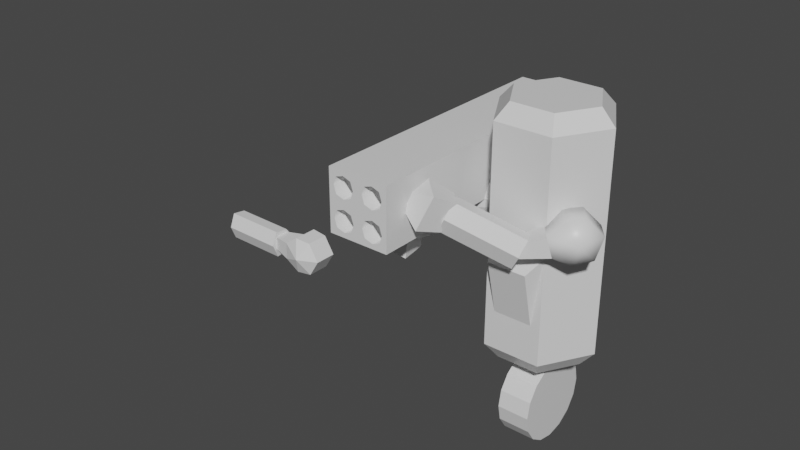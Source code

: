 # Source: cylinder-bot.blend  (saved by Blender 3.1.7; exported with 4.5.12 LTS)
import bpy
from mathutils import Matrix  # noqa: F401  (used for matrix-valued properties, if any)

bpy.ops.wm.read_factory_settings(use_empty=True)
scene = bpy.context.scene
scene.name = 'Scene'

# ---- collections
col_collection = bpy.data.collections.new('Collection'); scene.collection.children.link(col_collection)

# ---- images (referenced by path relative to the original .blend; pixels are not part of the script)
import os
ASSET_DIR = os.environ.get("B2B_ASSET_DIR", "")  # directory of the original .blend (textures are referenced by path, not embedded)
HERE = os.path.dirname(os.path.abspath(__file__))  # packed textures are extracted next to this script under _unpacked/

def load_image(name, relpath, width, height, colorspace="sRGB"):
    """Load a texture the original file referenced (path relative to the .blend, or extracted next to this script)."""
    p = next((c for c in (os.path.join(HERE, relpath), os.path.join(ASSET_DIR, relpath)) if relpath and os.path.exists(c)), "")
    if p:
        img = bpy.data.images.load(p, check_existing=True)
        img.name = name
    else:  # same state as the original file: an image datablock whose file is absent (Cycles renders it pink)
        img = bpy.data.images.new(name, width, height)
        img.source = "FILE"
        img.filepath = "//" + (relpath or name)
    img.colorspace_settings.name = colorspace
    return img
img_bot_cylinder_tex_psd = load_image('bot-cylinder_tex.psd', 'bot-cylinder_tex.psd', 1024, 1024, 'sRGB')
img_uv_grid = load_image('UV Grid', '', 1024, 1024, 'sRGB')

# ---- materials (node trees are filled in below, after node groups)
mat_mat_bot_cylinder = bpy.data.materials.new('mat_bot_cylinder')
mat_mat_bot_cylinder.alpha_threshold = 0.0
mat_mat_bot_cylinder.use_transparent_shadow = False
mat_mat_bot_cylinder.line_color = (0.0, 0.0, 0.0, 1.0)

# ---- material node trees
mat_mat_bot_cylinder.use_nodes = True; mat_mat_bot_cylinder.node_tree.nodes.clear()
_N = mat_mat_bot_cylinder.node_tree.nodes; _L = mat_mat_bot_cylinder.node_tree.links
n0 = _N.new('ShaderNodeOutputMaterial'); n0.name = 'Material Output'; n0.location = (558, 300)
n1 = _N.new('ShaderNodeBsdfPrincipled'); n1.name = 'Principled BSDF'; n1.location = (268, 300)
n1.distribution = 'GGX'
n1.subsurface_method = 'RANDOM_WALK_SKIN'
n1.inputs[2].default_value = 0.4
n1.inputs[3].default_value = 1.45
n1.inputs[27].default_value = (0.0, 0.0, 0.0, 1.0)
n1.inputs[28].default_value = 1.0
n2 = _N.new('ShaderNodeTexImage'); n2.name = 'Image Texture.001'; n2.location = (-365, 215)
n2.image = img_bot_cylinder_tex_psd
n3 = _N.new('ShaderNodeTexImage'); n3.name = 'Image Texture.002'; n3.location = (-51, 221)
n3.image = img_uv_grid
_L.new(n1.outputs[0], n0.inputs[0])
n0.is_active_output = True

# ---- world
world_world = bpy.data.worlds.new('World'); scene.world = world_world
world_world.use_nodes = True; world_world.node_tree.nodes.clear()
_N = world_world.node_tree.nodes; _L = world_world.node_tree.links
n0 = _N.new('ShaderNodeOutputWorld'); n0.name = 'World Output'; n0.location = (300, 300)
n1 = _N.new('ShaderNodeBackground'); n1.name = 'Background'; n1.location = (10, 300)
n1.inputs[0].default_value = (0.05088, 0.05088, 0.05088, 1.0)
_L.new(n1.outputs[0], n0.inputs[0])
n0.is_active_output = True
world_world.color = (0.05088, 0.05088, 0.05088)
world_world.use_sun_shadow = False
world_world.sun_shadow_jitter_overblur = 0.0

# ---- meshes
me_cylinder = bpy.data.meshes.new('Cylinder')
me_cylinder.from_pydata([(-0.1347, 0.3544, -2.55e-08), (0.1347, 0.3544, 1.756e-08), (-0.1347, 0.3275, -0.1356), (0.1347, 0.3275, -0.1356), (-0.1347, 0.2506, -0.2506), (0.1347, 0.2506, -0.2506), (-0.1347, 0.1356, -0.3275), (0.1347, 0.1356, -0.3275), (-0.1347, -3.023e-08, -0.3544), (0.1347, -5.158e-10, -0.3544), (-0.1347, -0.1356, -0.3275), (0.1347, -0.1356, -0.3275), (-0.1347, -0.2506, -0.2506), (0.1347, -0.2506, -0.2506), (-0.1347, -0.3275, -0.1356), (0.1347, -0.3275, -0.1356), (-0.1347, -0.3544, 5.487e-09), (0.1347, -0.3544, 4.854e-08), (-0.1347, -0.3275, 0.1356), (0.1347, -0.3275, 0.1356), (-0.1347, -0.2506, 0.2506), (0.1347, -0.2506, 0.2506), (-0.1347, -0.1356, 0.3275), (0.1347, -0.1356, 0.3275), (-0.1347, -1.051e-08, 0.3544), (0.1347, 1.92e-08, 0.3544), (-0.1347, 0.1356, 0.3275), (0.1347, 0.1356, 0.3275), (-0.1347, 0.2506, 0.2506), (0.1347, 0.2506, 0.2506), (-0.1347, 0.3275, 0.1356), (0.1347, 0.3275, 0.1356)], [], [(0, 1, 3, 2), (2, 3, 5, 4), (4, 5, 7, 6), (6, 7, 9, 8), (8, 9, 11, 10), (10, 11, 13, 12), (12, 13, 15, 14), (14, 15, 17, 16), (16, 17, 19, 18), (18, 19, 21, 20), (20, 21, 23, 22), (22, 23, 25, 24), (24, 25, 27, 26), (26, 27, 29, 28), (3, 1, 31, 29, 27, 25, 23, 21, 19, 17, 15, 13, 11, 9, 7, 5), (28, 29, 31, 30), (30, 31, 1, 0), (0, 2, 4, 6, 8, 10, 12, 14, 16, 18, 20, 22, 24, 26, 28, 30)])
_uv = me_cylinder.uv_layers.new(name='UVMap')
_uv.uv.foreach_set('vector', [1.0, 0.5, 1.0, 1.0, 0.9375, 1.0, 0.9375, 0.5, 0.9375, 0.5, 0.9375, 1.0, 0.875, 1.0, 0.875, 0.5, 0.875, 0.5, 0.875, 1.0, 0.8125, 1.0, 0.8125, 0.5, 0.8125, 0.5, 0.8125, 1.0, 0.75, 1.0, 0.75, 0.5, 0.75, 0.5, 0.75, 1.0, 0.6875, 1.0, 0.6875, 0.5, 0.6875, 0.5, 0.6875, 1.0, 0.625, 1.0, 0.625, 0.5, 0.625, 0.5, 0.625, 1.0, 0.5625, 1.0, 0.5625, 0.5, 0.5625, 0.5, 0.5625, 1.0, 0.5, 1.0, 0.5, 0.5, 0.5, 0.5, 0.5, 1.0, 0.4375, 1.0, 0.4375, 0.5, 0.4375, 0.5, 0.4375, 1.0, 0.375, 1.0, 0.375, 0.5, 0.375, 0.5, 0.375, 1.0, 0.3125, 1.0, 0.3125, 0.5, 0.3125, 0.5, 0.3125, 1.0, 0.25, 1.0, 0.25, 0.5, 0.25, 0.5, 0.25, 1.0, 0.1875, 1.0, 0.1875, 0.5, 0.1875, 0.5, 0.1875, 1.0, 0.125, 1.0, 0.125, 0.5, 0.3418, 0.4717, 0.25, 0.49, 0.1582, 0.4717, 0.08029, 0.4197, 0.02827, 0.3418, 0.01, 0.25, 0.02827, 0.1582, 0.08029, 0.08029, 0.1582, 0.02827, 0.25, 0.01, 0.3418, 0.02827, 0.4197, 0.08029, 0.4717, 0.1582, 0.49, 0.25, 0.4717, 0.3418, 0.4197, 0.4197, 0.125, 0.5, 0.125, 1.0, 0.0625, 1.0, 0.0625, 0.5, 0.0625, 0.5, 0.0625, 1.0, 0.0, 1.0, 0.0, 0.5, 0.75, 0.49, 0.8418, 0.4717, 0.9197, 0.4197, 0.9717, 0.3418, 0.99, 0.25, 0.9717, 0.1582, 0.9197, 0.08029, 0.8418, 0.02827, 0.75, 0.01, 0.6582, 0.02827, 0.5803, 0.08029, 0.5283, 0.1582, 0.51, 0.25, 0.5283, 0.3418, 0.5803, 0.4197, 0.6582, 0.4717])
me_cylinder.materials.append(mat_mat_bot_cylinder)
me_cylinder.use_remesh_fix_poles = True
me_cylinder.use_remesh_preserve_attributes = False
me_cylinder.update()
me_cylinder_003 = bpy.data.meshes.new('Cylinder.003')
me_cylinder_003.from_pydata([(-8.359e-10, -0.02095, -1.089), (-1.242e-09, -0.02095, 1.164), (0.4783, -0.02095, 1.035), (0.2392, 0.3933, 1.035), (0.2392, -0.4352, 0.12), (-0.2392, -0.4352, 0.12), (-0.4783, -0.02095, 1.035), (-0.2392, 0.3933, 1.035), (0.2392, 0.3933, -0.7795), (0.4783, -0.02095, -0.7795), (0.1584, -0.4352, -0.4585), (-0.1584, -0.4352, -0.4585), (-0.4783, -0.02095, -0.7795), (-0.2392, 0.3933, -0.7795), (0.2392, -0.4352, 1.035), (0.2392, -0.4352, -0.7795), (-0.2392, -0.4352, -0.7795), (-0.2392, -0.4352, 1.035), (0.1584, -0.5471, 0.00234), (-0.1584, -0.5471, 0.00234), (0.2392, 0.3933, 0.12), (0.4783, -0.02095, 0.12), (-0.4783, -0.02095, 0.12), (-0.2392, 0.3933, 0.12), (0.179, 0.289, -0.9211), (0.3579, -0.02095, -0.9211), (0.179, -0.3309, -0.9211), (-0.179, -0.3309, -0.9211), (-0.3579, -0.02095, -0.9211), (-0.179, 0.289, -0.9211), (0.3606, -0.02095, 1.164), (0.1803, 0.2913, 1.164), (0.1803, -0.3332, 1.164), (-0.1803, -0.3332, 1.164), (-0.3606, -0.02095, 1.164), (-0.1803, 0.2913, 1.164)], [], [(20, 3, 2, 21), (21, 2, 14, 4), (4, 5, 19, 18), (5, 17, 6, 22), (22, 6, 7, 23), (23, 7, 3, 20), (31, 30, 2, 3), (30, 32, 14, 2), (32, 33, 17, 14), (33, 34, 6, 17), (34, 35, 7, 6), (35, 31, 3, 7), (25, 24, 8, 9), (26, 25, 9, 15), (27, 26, 15, 16), (28, 27, 16, 12), (29, 28, 12, 13), (24, 29, 13, 8), (4, 10, 15), (10, 11, 16, 15), (5, 4, 14, 17), (10, 18, 19, 11), (10, 4, 18), (5, 11, 19), (11, 5, 16), (13, 23, 20, 8), (12, 22, 23, 13), (8, 20, 21, 9), (9, 21, 4, 15), (16, 5, 22, 12), (0, 24, 25), (0, 25, 26), (0, 26, 27), (0, 27, 28), (0, 28, 29), (0, 29, 24), (1, 30, 31), (1, 32, 30), (1, 33, 32), (1, 34, 33), (1, 35, 34), (1, 31, 35)])
_uv = me_cylinder_003.uv_layers.new(name='UVMap')
_uv.uv.foreach_set('vector', [0.5148, 0.744, 0.7361, 0.744, 0.7361, 0.8597, 0.5148, 0.8597, 0.5148, 0.8597, 0.7361, 0.8597, 0.7361, 0.9753, 0.5148, 0.9753, 0.6549, 0.8554, 0.6549, 0.683, 0.7134, 0.7121, 0.7134, 0.8263, 0.9677, 0.754, 0.9677, 0.9753, 0.852, 0.9753, 0.852, 0.754, 0.852, 0.754, 0.852, 0.9753, 0.7364, 0.9753, 0.7364, 0.754, 0.5148, 0.6281, 0.7361, 0.6281, 0.7361, 0.7437, 0.5148, 0.7437, 0.6607, 0.5483, 0.7061, 0.4697, 0.7357, 0.4697, 0.6755, 0.5739, 0.7061, 0.4697, 0.6607, 0.3912, 0.6755, 0.3655, 0.7357, 0.4697, 0.6607, 0.3912, 0.57, 0.3912, 0.5552, 0.3655, 0.6755, 0.3655, 0.57, 0.3912, 0.5247, 0.4697, 0.495, 0.4697, 0.5552, 0.3655, 0.5247, 0.4697, 0.57, 0.5483, 0.5552, 0.5739, 0.495, 0.4697, 0.57, 0.5483, 0.6607, 0.5483, 0.6755, 0.5739, 0.5552, 0.5739, 0.936, 0.8986, 0.9364, 0.8276, 0.971, 0.8092, 0.971, 0.9208, 0.8734, 0.9323, 0.936, 0.8986, 0.971, 0.9208, 0.8716, 0.9714, 0.813, 0.8958, 0.8734, 0.9323, 0.8716, 0.9714, 0.7783, 0.9143, 0.8133, 0.8249, 0.813, 0.8958, 0.7783, 0.9143, 0.7783, 0.8027, 0.8759, 0.7912, 0.8133, 0.8249, 0.7783, 0.8027, 0.8777, 0.752, 0.9364, 0.8276, 0.8759, 0.7912, 0.8777, 0.752, 0.971, 0.8092, 0.07542, 0.6751, 0.1045, 0.8836, 0.07542, 0.9994, 0.1045, 0.8836, 0.2187, 0.8836, 0.2479, 0.9994, 0.07542, 0.9994, 0.9664, 0.7926, 0.9664, 0.965, 0.6365, 0.965, 0.6365, 0.7926, 0.8844, 0.8263, 0.7134, 0.8263, 0.7134, 0.7121, 0.8844, 0.7121, 0.8844, 0.8263, 0.6817, 0.8835, 0.7134, 0.8263, 0.6817, 0.6549, 0.8844, 0.7121, 0.7134, 0.7121, 0.2187, 0.8836, 0.2479, 0.6751, 0.2479, 0.9994, 0.2973, 0.6281, 0.5148, 0.6281, 0.5148, 0.7437, 0.2973, 0.7437, 0.852, 0.5365, 0.852, 0.754, 0.7364, 0.754, 0.7364, 0.5365, 0.2973, 0.744, 0.5148, 0.744, 0.5148, 0.8597, 0.2973, 0.8597, 0.2973, 0.8597, 0.5148, 0.8597, 0.5148, 0.9753, 0.2973, 0.9753, 0.9677, 0.5365, 0.9677, 0.754, 0.852, 0.754, 0.852, 0.5365, 0.8747, 0.8617, 0.9364, 0.8276, 0.936, 0.8986, 0.8747, 0.8617, 0.936, 0.8986, 0.8734, 0.9323, 0.8747, 0.8617, 0.8734, 0.9323, 0.813, 0.8958, 0.8747, 0.8617, 0.813, 0.8958, 0.8133, 0.8249, 0.8747, 0.8617, 0.8133, 0.8249, 0.8759, 0.7912, 0.8747, 0.8617, 0.8759, 0.7912, 0.9364, 0.8276, 0.871, 0.5771, 0.9957, 0.5771, 0.9334, 0.6851, 0.871, 0.5771, 0.9334, 0.4691, 0.9957, 0.5771, 0.871, 0.5771, 0.8087, 0.4691, 0.9334, 0.4691, 0.871, 0.5771, 0.7463, 0.5771, 0.8087, 0.4691, 0.871, 0.5771, 0.8087, 0.6851, 0.7463, 0.5771, 0.871, 0.5771, 0.9334, 0.6851, 0.8087, 0.6851])
me_cylinder_003.materials.append(mat_mat_bot_cylinder)
me_cylinder_003.use_remesh_fix_poles = True
me_cylinder_003.use_remesh_preserve_attributes = False
me_cylinder_003.update()
me_cylinder_006 = bpy.data.meshes.new('Cylinder.006')
me_cylinder_006.from_pydata([(0.002789, 0.192, 0.002498), (0.00279, -0.192, 0.002498), (0.1993, -0.1145, -0.08394), (0.06572, -0.1145, 0.1717), (0.06145, -0.1145, -0.1712), (-0.08447, -0.1037, -0.157), (-0.1823, -0.1037, 0.002326), (-0.08481, -0.1037, 0.1618), (0.06572, 0.1145, 0.1717), (0.1993, 0.1145, -0.08394), (0.06145, 0.1145, -0.1712), (-0.08447, 0.1037, -0.157), (-0.1823, 0.1037, 0.002326), (-0.08481, 0.1037, 0.1618), (0.1947, -0.1145, 0.07689), (0.1947, 0.1145, 0.07689), (0.4158, -0.05985, -0.05565), (0.4158, 0.05985, -0.05565), (0.4158, -0.05985, 0.05849), (0.4158, 0.05985, 0.05849), (0.7984, 0.2236, -0.3352), (0.3559, 0.1342, 0.0169), (0.8826, 0.1606, -0.2453), (0.4401, 0.0712, 0.1067), (0.9223, 0.03851, -0.2264), (0.4799, -0.05093, 0.1256), (0.855, -0.03008, -0.3285), (0.4125, -0.1195, 0.02358), (0.7676, 0.002079, -0.4301), (0.3252, -0.08736, -0.07804), (0.7508, 0.1253, -0.42), (0.3083, 0.0359, -0.06792), (1.058, -0.0672, -0.3026), (1.087, 0.1632, -0.3536), (0.897, 0.02215, -0.2157), (0.9145, 0.1635, -0.2469), (0.8768, -0.0957, -0.5329), (0.9053, 0.1347, -0.5839), (0.7436, -0.001915, -0.4101), (0.7611, 0.1394, -0.4414), (1.112, 0.01793, -0.442), (1.014, 0.002498, -0.5666)], [], [(8, 3, 14, 15), (9, 2, 4, 10), (10, 4, 5, 11), (11, 5, 6, 12), (12, 6, 7, 13), (13, 7, 3, 8), (1, 14, 3), (1, 4, 2), (1, 5, 4), (1, 6, 5), (1, 7, 6), (1, 3, 7), (0, 8, 15), (0, 9, 10), (0, 10, 11), (0, 11, 12), (0, 12, 13), (0, 13, 8), (14, 1, 2), (0, 15, 9), (15, 14, 18, 19), (19, 18, 16, 17), (9, 15, 19, 17), (2, 9, 17, 16), (14, 2, 16, 18), (20, 21, 23, 22), (22, 23, 25, 24), (24, 25, 27, 26), (26, 27, 29, 28), (23, 21, 31, 29, 27, 25), (28, 29, 31, 30), (30, 31, 21, 20), (20, 22, 24, 26, 28, 30), (32, 33, 35, 34), (34, 35, 39, 38), (38, 39, 37, 36), (33, 32, 40), (34, 38, 36, 32), (39, 35, 33, 37), (32, 36, 41, 40), (37, 33, 40, 41), (36, 37, 41)])
me_cylinder_006.polygons.foreach_set('use_smooth', [1, 1, 1, 1, 1, 1, 1, 1, 1, 1, 1, 1, 1, 1, 1, 1, 1, 1, 1, 1, 0, 0, 0, 0, 0, 0, 0, 0, 0, 0, 0, 0, 0, 0, 0, 0, 0, 0, 0, 0, 0, 0])
_uv = me_cylinder_006.uv_layers.new(name='UVMap')
_uv.uv.foreach_set('vector', [1.0, 0.5, 1.0, 1.0, 0.8333, 1.0, 0.8333, 0.5, 0.8333, 0.5, 0.8333, 1.0, 0.6667, 1.0, 0.6667, 0.5, 0.6667, 0.5, 0.6667, 1.0, 0.5, 1.0, 0.5, 0.5, 0.5, 0.5, 0.5, 1.0, 0.3333, 1.0, 0.3333, 0.5, 0.3333, 0.5, 0.3333, 1.0, 0.1667, 1.0, 0.1667, 0.5, 0.1667, 0.5, 0.1667, 1.0, -8.941e-08, 1.0, -8.941e-08, 0.5, 0.1239, 0.3745, 0.2144, 0.3905, 0.1681, 0.4498, 0.1239, 0.3745, 0.1309, 0.2882, 0.1941, 0.3191, 0.1239, 0.3745, 0.06502, 0.3129, 0.1309, 0.2882, 0.1239, 0.3745, 0.04032, 0.3937, 0.06502, 0.3129, 0.1239, 0.3745, 0.09665, 0.4557, 0.04032, 0.3937, 0.1239, 0.3745, 0.1681, 0.4498, 0.09665, 0.4557, 0.75, 0.3436, 0.75, 0.49, 0.9578, 0.37, 0.8311, 0.2968, 0.9578, 0.37, 0.9578, 0.13, 0.8311, 0.2032, 0.9578, 0.13, 0.75, 0.01, 0.75, 0.1564, 0.75, 0.01, 0.5422, 0.13, 0.6689, 0.2032, 0.5422, 0.13, 0.5422, 0.37, 0.6689, 0.2968, 0.5422, 0.37, 0.75, 0.49, 0.2144, 0.3905, 0.1239, 0.3745, 0.1941, 0.3191, 0.8311, 0.2968, 0.9578, 0.37, 0.9578, 0.37, 0.8333, 0.5, 0.8333, 1.0, 0.8333, 1.0, 0.8333, 0.5, 0.9578, 0.37, 0.4578, 0.37, 0.8333, 1.0, 0.9578, 0.37, 0.9578, 0.37, 0.9578, 0.37, 0.9578, 0.37, 0.9578, 0.37, 0.8333, 1.0, 0.8333, 0.5, 0.8333, 0.5, 0.8333, 1.0, 0.4578, 0.37, 0.4578, 0.37, 0.4578, 0.37, 0.4578, 0.37, 1.0, 0.5, 1.0, 1.0, 0.8333, 1.0, 0.8333, 0.5, 0.8333, 0.5, 0.8333, 1.0, 0.6667, 1.0, 0.6667, 0.5, 0.6667, 0.5, 0.6667, 1.0, 0.5, 1.0, 0.5, 0.5, 0.5, 0.5, 0.5, 1.0, 0.3333, 1.0, 0.3333, 0.5, 0.4578, 0.37, 0.25, 0.49, 0.04215, 0.37, 0.04215, 0.13, 0.25, 0.01, 0.4578, 0.13, 0.3333, 0.5, 0.3333, 1.0, 0.1667, 1.0, 0.1667, 0.5, 0.1667, 0.5, 0.1667, 1.0, -8.941e-08, 1.0, -8.941e-08, 0.5, 0.75, 0.49, 0.9578, 0.37, 0.9578, 0.13, 0.75, 0.01, 0.5422, 0.13, 0.5422, 0.37, 0.375, 0.0, 0.625, 0.0, 0.625, 0.25, 0.375, 0.25, 0.375, 0.25, 0.625, 0.25, 0.625, 0.5, 0.375, 0.5, 0.375, 0.5, 0.625, 0.5, 0.625, 0.75, 0.375, 0.75, 0.625, 0.0, 0.375, 0.0, 0.625, 0.0, 0.125, 0.5, 0.375, 0.5, 0.375, 0.75, 0.125, 0.75, 0.625, 0.5, 0.875, 0.5, 0.875, 0.75, 0.625, 0.75, 0.125, 0.75, 0.375, 0.75, 0.375, 0.75, 0.125, 0.75, 0.625, 0.75, 0.875, 0.75, 0.875, 0.75, 0.625, 0.75, 0.375, 0.75, 0.625, 0.75, 0.375, 0.75])
me_cylinder_006.materials.append(mat_mat_bot_cylinder)
me_cylinder_006.use_remesh_fix_poles = True
me_cylinder_006.use_remesh_preserve_attributes = False
me_cylinder_006.update()
me_cylinder_008 = bpy.data.meshes.new('Cylinder.008')
me_cylinder_008.from_pydata([(0.002789, 0.192, 0.002498), (0.00279, -0.192, 0.002498), (0.1993, -0.1145, -0.08394), (0.06572, -0.1145, 0.1717), (0.06145, -0.1145, -0.1712), (-0.08447, -0.1037, -0.157), (-0.1823, -0.1037, 0.002326), (-0.08481, -0.1037, 0.1618), (0.06572, 0.1145, 0.1717), (0.1993, 0.1145, -0.08394), (0.06145, 0.1145, -0.1712), (-0.08447, 0.1037, -0.157), (-0.1823, 0.1037, 0.002326), (-0.08481, 0.1037, 0.1618), (0.1947, -0.1145, 0.07689), (0.1947, 0.1145, 0.07689), (0.4158, -0.05985, -0.05565), (0.4158, 0.05985, -0.05565), (0.4158, -0.05985, 0.05849), (0.4158, 0.05985, 0.05849), (0.581, -0.239, 0.4221), (0.3802, 0.1578, 0.0616), (0.4672, -0.315, 0.4018), (0.2665, 0.08173, 0.04125), (0.4325, -0.4083, 0.3184), (0.2318, -0.01155, -0.04209), (0.5479, -0.4214, 0.2398), (0.3471, -0.02465, -0.1207), (0.6726, -0.3631, 0.2344), (0.4718, 0.03362, -0.1261), (0.6727, -0.2792, 0.3268), (0.4719, 0.1176, -0.03373), (0.6626, -0.6167, 0.2758), (0.7994, -0.4328, 0.3388), (0.567, -0.4553, 0.1957), (0.6509, -0.3425, 0.2344), (0.4867, -0.5648, 0.5064), (0.6235, -0.3809, 0.5694), (0.4184, -0.4114, 0.3905), (0.5023, -0.2986, 0.4291), (0.7489, -0.5763, 0.4189), (0.6536, -0.5482, 0.5437)], [], [(8, 3, 14, 15), (9, 2, 4, 10), (10, 4, 5, 11), (11, 5, 6, 12), (12, 6, 7, 13), (13, 7, 3, 8), (1, 14, 3), (1, 4, 2), (1, 5, 4), (1, 6, 5), (1, 7, 6), (1, 3, 7), (0, 8, 15), (0, 9, 10), (0, 10, 11), (0, 11, 12), (0, 12, 13), (0, 13, 8), (14, 1, 2), (0, 15, 9), (15, 14, 18, 19), (19, 18, 16, 17), (9, 15, 19, 17), (2, 9, 17, 16), (14, 2, 16, 18), (20, 21, 23, 22), (22, 23, 25, 24), (24, 25, 27, 26), (26, 27, 29, 28), (23, 21, 31, 29, 27, 25), (28, 29, 31, 30), (30, 31, 21, 20), (20, 22, 24, 26, 28, 30), (32, 33, 35, 34), (34, 35, 39, 38), (38, 39, 37, 36), (33, 32, 40), (34, 38, 36, 32), (39, 35, 33, 37), (32, 36, 41, 40), (37, 33, 40, 41), (36, 37, 41)])
_uv = me_cylinder_008.uv_layers.new(name='UVMap')
_uv.uv.foreach_set('vector', [1.0, 0.5, 1.0, 1.0, 0.8333, 1.0, 0.8333, 0.5, 0.8333, 0.5, 0.8333, 1.0, 0.6667, 1.0, 0.6667, 0.5, 0.6667, 0.5, 0.6667, 1.0, 0.5, 1.0, 0.5, 0.5, 0.5, 0.5, 0.5, 1.0, 0.3333, 1.0, 0.3333, 0.5, 0.3333, 0.5, 0.3333, 1.0, 0.1667, 1.0, 0.1667, 0.5, 0.1667, 0.5, 0.1667, 1.0, -8.941e-08, 1.0, -8.941e-08, 0.5, 0.3231, 0.2922, 0.4578, 0.37, 0.25, 0.49, 0.3231, 0.2078, 0.4578, 0.13, 0.4578, 0.37, 0.25, 0.1656, 0.25, 0.01, 0.4578, 0.13, 0.1769, 0.2078, 0.04215, 0.13, 0.25, 0.01, 0.1769, 0.2922, 0.04215, 0.37, 0.04215, 0.13, 0.25, 0.3344, 0.25, 0.49, 0.04215, 0.37, 0.75, 0.3436, 0.75, 0.49, 0.9578, 0.37, 0.8311, 0.2968, 0.9578, 0.37, 0.9578, 0.13, 0.8311, 0.2032, 0.9578, 0.13, 0.75, 0.01, 0.75, 0.1564, 0.75, 0.01, 0.5422, 0.13, 0.6689, 0.2032, 0.5422, 0.13, 0.5422, 0.37, 0.6689, 0.2968, 0.5422, 0.37, 0.75, 0.49, 0.4578, 0.37, 0.3231, 0.2078, 0.4578, 0.37, 0.8311, 0.2968, 0.9578, 0.37, 0.9578, 0.37, 0.8333, 0.5, 0.8333, 1.0, 0.8333, 1.0, 0.8333, 0.5, 0.9578, 0.37, 0.4578, 0.37, 0.8333, 1.0, 0.9578, 0.37, 0.9578, 0.37, 0.9578, 0.37, 0.9578, 0.37, 0.9578, 0.37, 0.8333, 1.0, 0.8333, 0.5, 0.8333, 0.5, 0.8333, 1.0, 0.4578, 0.37, 0.4578, 0.37, 0.4578, 0.37, 0.4578, 0.37, 1.0, 0.5, 1.0, 1.0, 0.8333, 1.0, 0.8333, 0.5, 0.8333, 0.5, 0.8333, 1.0, 0.6667, 1.0, 0.6667, 0.5, 0.6667, 0.5, 0.6667, 1.0, 0.5, 1.0, 0.5, 0.5, 0.5, 0.5, 0.5, 1.0, 0.3333, 1.0, 0.3333, 0.5, 0.4578, 0.37, 0.25, 0.49, 0.04215, 0.37, 0.04215, 0.13, 0.25, 0.01, 0.4578, 0.13, 0.3333, 0.5, 0.3333, 1.0, 0.1667, 1.0, 0.1667, 0.5, 0.1667, 0.5, 0.1667, 1.0, -8.941e-08, 1.0, -8.941e-08, 0.5, 0.75, 0.49, 0.9578, 0.37, 0.9578, 0.13, 0.75, 0.01, 0.5422, 0.13, 0.5422, 0.37, 0.375, 0.0, 0.625, 0.0, 0.625, 0.25, 0.375, 0.25, 0.375, 0.25, 0.625, 0.25, 0.625, 0.5, 0.375, 0.5, 0.375, 0.5, 0.625, 0.5, 0.625, 0.75, 0.375, 0.75, 0.625, 0.0, 0.375, 0.0, 0.625, 0.0, 0.125, 0.5, 0.375, 0.5, 0.375, 0.75, 0.125, 0.75, 0.625, 0.5, 0.875, 0.5, 0.875, 0.75, 0.625, 0.75, 0.125, 0.75, 0.375, 0.75, 0.375, 0.75, 0.125, 0.75, 0.625, 0.75, 0.875, 0.75, 0.875, 0.75, 0.625, 0.75, 0.375, 0.75, 0.625, 0.75, 0.375, 0.75])
me_cylinder_008.materials.append(mat_mat_bot_cylinder)
me_cylinder_008.use_remesh_fix_poles = True
me_cylinder_008.use_remesh_preserve_attributes = False
me_cylinder_008.update()
me_cylinder_010 = bpy.data.meshes.new('Cylinder.010')
me_cylinder_010.from_pydata([(0.002789, 0.192, 0.002498), (0.00279, -0.192, 0.002498), (0.1993, -0.1145, -0.08394), (0.06572, -0.1145, 0.1717), (0.06145, -0.1145, -0.1712), (-0.08447, -0.1037, -0.157), (-0.1823, -0.1037, 0.002326), (-0.08481, -0.1037, 0.1618), (0.06572, 0.1145, 0.1717), (0.1993, 0.1145, -0.08394), (0.06145, 0.1145, -0.1712), (-0.08447, 0.1037, -0.157), (-0.1823, 0.1037, 0.002326), (-0.08481, 0.1037, 0.1618), (0.1947, -0.1145, 0.07689), (0.1947, 0.1145, 0.07689), (0.4158, -0.05985, -0.05565), (0.4158, 0.05985, -0.05565), (0.4158, -0.05985, 0.05849), (0.4158, 0.05985, 0.05849), (0.9445, 0.1455, -0.00575), (0.3721, 0.1455, -0.01687), (0.9423, 0.06275, 0.105), (0.37, 0.06275, 0.09392), (0.9419, -0.06565, 0.1241), (0.3696, -0.06565, 0.113), (0.9445, -0.1145, -0.007243), (0.3722, -0.1145, -0.01837), (0.947, -0.06082, -0.1341), (0.3746, -0.06082, -0.1452), (0.9466, 0.06275, -0.1165), (0.3743, 0.06275, -0.1277)], [], [(8, 3, 14, 15), (9, 2, 4, 10), (10, 4, 5, 11), (11, 5, 6, 12), (12, 6, 7, 13), (13, 7, 3, 8), (1, 14, 3), (1, 4, 2), (1, 5, 4), (1, 6, 5), (1, 7, 6), (1, 3, 7), (0, 8, 15), (0, 9, 10), (0, 10, 11), (0, 11, 12), (0, 12, 13), (0, 13, 8), (14, 1, 2), (0, 15, 9), (15, 14, 18, 19), (19, 18, 16, 17), (9, 15, 19, 17), (2, 9, 17, 16), (14, 2, 16, 18), (20, 21, 23, 22), (22, 23, 25, 24), (24, 25, 27, 26), (26, 27, 29, 28), (23, 21, 31, 29, 27, 25), (28, 29, 31, 30), (30, 31, 21, 20), (20, 22, 24, 26, 28, 30)])
_uv = me_cylinder_010.uv_layers.new(name='UVMap')
_uv.uv.foreach_set('vector', [1.0, 0.5, 1.0, 1.0, 0.8333, 1.0, 0.8333, 0.5, 0.8333, 0.5, 0.8333, 1.0, 0.6667, 1.0, 0.6667, 0.5, 0.6667, 0.5, 0.6667, 1.0, 0.5, 1.0, 0.5, 0.5, 0.5, 0.5, 0.5, 1.0, 0.3333, 1.0, 0.3333, 0.5, 0.3333, 0.5, 0.3333, 1.0, 0.1667, 1.0, 0.1667, 0.5, 0.1667, 0.5, 0.1667, 1.0, -8.941e-08, 1.0, -8.941e-08, 0.5, 0.3231, 0.2922, 0.4578, 0.37, 0.25, 0.49, 0.3231, 0.2078, 0.4578, 0.13, 0.4578, 0.37, 0.25, 0.1656, 0.25, 0.01, 0.4578, 0.13, 0.1769, 0.2078, 0.04215, 0.13, 0.25, 0.01, 0.1769, 0.2922, 0.04215, 0.37, 0.04215, 0.13, 0.25, 0.3344, 0.25, 0.49, 0.04215, 0.37, 0.75, 0.3436, 0.75, 0.49, 0.9578, 0.37, 0.8311, 0.2968, 0.9578, 0.37, 0.9578, 0.13, 0.8311, 0.2032, 0.9578, 0.13, 0.75, 0.01, 0.75, 0.1564, 0.75, 0.01, 0.5422, 0.13, 0.6689, 0.2032, 0.5422, 0.13, 0.5422, 0.37, 0.6689, 0.2968, 0.5422, 0.37, 0.75, 0.49, 0.4578, 0.37, 0.3231, 0.2078, 0.4578, 0.37, 0.8311, 0.2968, 0.9578, 0.37, 0.9578, 0.37, 0.8333, 0.5, 0.8333, 1.0, 0.8333, 1.0, 0.8333, 0.5, 0.9578, 0.37, 0.4578, 0.37, 0.8333, 1.0, 0.9578, 0.37, 0.9578, 0.37, 0.9578, 0.37, 0.9578, 0.37, 0.9578, 0.37, 0.8333, 1.0, 0.8333, 0.5, 0.8333, 0.5, 0.8333, 1.0, 0.4578, 0.37, 0.4578, 0.37, 0.4578, 0.37, 0.4578, 0.37, 1.0, 0.5, 1.0, 1.0, 0.8333, 1.0, 0.8333, 0.5, 0.8333, 0.5, 0.8333, 1.0, 0.6667, 1.0, 0.6667, 0.5, 0.6667, 0.5, 0.6667, 1.0, 0.5, 1.0, 0.5, 0.5, 0.5, 0.5, 0.5, 1.0, 0.3333, 1.0, 0.3333, 0.5, 0.4578, 0.37, 0.25, 0.49, 0.04215, 0.37, 0.04215, 0.13, 0.25, 0.01, 0.4578, 0.13, 0.3333, 0.5, 0.3333, 1.0, 0.1667, 1.0, 0.1667, 0.5, 0.1667, 0.5, 0.1667, 1.0, -8.941e-08, 1.0, -8.941e-08, 0.5, 0.75, 0.49, 0.9578, 0.37, 0.9578, 0.13, 0.75, 0.01, 0.5422, 0.13, 0.5422, 0.37])
me_cylinder_010.use_remesh_fix_poles = True
me_cylinder_010.use_remesh_preserve_attributes = False
me_cylinder_010.update()
me_cube_003 = bpy.data.meshes.new('Cube.003')
me_cube_003.from_pydata([(-0.1953, -1.176, -0.1953), (-0.1953, -1.176, 0.1953), (0.1953, -1.176, -0.1953), (0.1953, -1.176, 0.1953), (-0.1953, -1.176, 0.06219), (0.1953, -1.176, 0.06219), (0.06219, -1.176, -0.1953), (-0.06219, -1.176, 0.1953), (-0.06219, -1.176, 0.06219), (-0.1953, -1.176, -0.06219), (-0.2575, -1.176, 0.2575), (0.06219, -1.176, 0.1953), (0.06219, -1.176, 0.06219), (0.2575, -1.176, 0.2575), (0.1953, -1.176, -0.06219), (0.0, -1.176, 0.2575), (0.06219, -1.176, -0.06219), (0.2575, -1.176, 0.0), (0.2575, -1.176, -0.2575), (-0.06219, -1.176, -0.1953), (-0.06219, -1.176, -0.06219), (-0.2575, -1.176, -0.2575), (-0.2575, -1.176, 0.0), (0.0, -1.176, -0.2575), (0.0, -1.176, 0.0), (0.2175, -1.176, -0.1288), (0.1288, -1.176, -0.2175), (0.1288, -1.176, -0.04), (0.04, -1.176, -0.1288), (0.1288, -0.1791, -0.1288), (-0.2175, -1.176, 0.1288), (-0.1288, -1.176, 0.2175), (-0.1288, -1.176, 0.04), (-0.04, -1.176, 0.1288), (0.2175, -1.176, 0.1288), (0.1288, -1.176, 0.2175), (0.1288, -1.176, 0.04), (0.04, -1.176, 0.1288), (-0.2175, -1.176, -0.1288), (-0.1288, -1.176, -0.2175), (-0.1288, -1.176, -0.04), (-0.04, -1.176, -0.1288), (0.1288, -0.1791, 0.1288), (-0.1288, -0.1791, -0.1288), (-0.1288, -0.1791, 0.1288), (0.1953, 1.176, -0.1953), (0.1953, 1.176, 0.1953), (-0.1953, 1.176, -0.1953), (-0.1953, 1.176, 0.1953), (0.1953, 1.176, 0.06219), (-0.1953, 1.176, 0.06219), (-0.06219, 1.176, -0.1953), (0.06219, 1.176, 0.1953), (0.06219, 1.176, 0.06219), (0.1953, 1.176, -0.06219), (0.2575, 1.176, 0.2575), (-0.06219, 1.176, 0.1953), (-0.06219, 1.176, 0.06219), (-0.2575, 1.176, 0.2575), (-0.1953, 1.176, -0.06219), (-1.628e-07, 1.176, 0.2575), (-0.06219, 1.176, -0.06219), (-0.2575, 1.176, 0.0), (-0.2575, 1.176, -0.2575), (0.06219, 1.176, -0.1953), (0.06219, 1.176, -0.06219), (0.2575, 1.176, -0.2575), (0.2575, 1.176, 0.0), (-1.628e-07, 1.176, -0.2575), (-1.628e-07, 1.176, 0.0), (-0.2175, 1.176, -0.1288), (-0.1288, 1.176, -0.2175), (-0.1288, 1.176, -0.04), (-0.04, 1.176, -0.1288), (-0.1288, 0.1791, -0.1288), (0.2175, 1.176, 0.1288), (0.1288, 1.176, 0.2175), (0.1288, 1.176, 0.04), (0.04, 1.176, 0.1288), (-0.2175, 1.176, 0.1288), (-0.1288, 1.176, 0.2175), (-0.1288, 1.176, 0.04), (-0.04, 1.176, 0.1288), (0.2175, 1.176, -0.1288), (0.1288, 1.176, -0.2175), (0.1288, 1.176, -0.04), (0.04, 1.176, -0.1288), (-0.1288, 0.1791, 0.1288), (0.1288, 0.1791, -0.1288), (0.1288, 0.1791, 0.1288)], [], [(21, 22, 62, 63), (44, 31, 1, 30), (22, 10, 58, 62), (43, 40, 9, 38), (29, 27, 16, 28), (42, 35, 11, 37), (4, 30, 1, 10, 22), (1, 31, 7, 15, 10), (8, 32, 4, 22, 24), (7, 33, 8, 24, 15), (3, 34, 5, 17, 13), (11, 35, 3, 13, 15), (5, 36, 12, 24, 17), (12, 37, 11, 15, 24), (14, 25, 2, 18, 17), (2, 26, 6, 23, 18), (16, 27, 14, 17, 24), (6, 28, 16, 24, 23), (0, 38, 9, 22, 21), (19, 39, 0, 21, 23), (9, 40, 20, 24, 22), (20, 41, 19, 23, 24), (26, 29, 28, 6), (2, 25, 29, 26), (25, 14, 27, 29), (36, 42, 37, 12), (5, 34, 42, 36), (34, 3, 35, 42), (39, 43, 38, 0), (19, 41, 43, 39), (41, 20, 40, 43), (32, 44, 30, 4), (8, 33, 44, 32), (33, 7, 31, 44), (23, 68, 66, 18), (21, 63, 68, 23), (17, 18, 66, 67), (13, 17, 67, 55), (13, 55, 60, 15), (15, 60, 58, 10), (89, 76, 46, 75), (88, 85, 54, 83), (74, 72, 61, 73), (87, 80, 56, 82), (49, 75, 46, 55, 67), (46, 76, 52, 60, 55), (53, 77, 49, 67, 69), (52, 78, 53, 69, 60), (48, 79, 50, 62, 58), (56, 80, 48, 58, 60), (50, 81, 57, 69, 62), (57, 82, 56, 60, 69), (59, 70, 47, 63, 62), (47, 71, 51, 68, 63), (61, 72, 59, 62, 69), (51, 73, 61, 69, 68), (45, 83, 54, 67, 66), (64, 84, 45, 66, 68), (54, 85, 65, 69, 67), (65, 86, 64, 68, 69), (71, 74, 73, 51), (47, 70, 74, 71), (70, 59, 72, 74), (81, 87, 82, 57), (50, 79, 87, 81), (79, 48, 80, 87), (84, 88, 83, 45), (64, 86, 88, 84), (86, 65, 85, 88), (77, 89, 75, 49), (53, 78, 89, 77), (78, 52, 76, 89)])
me_cube_003.polygons.foreach_set('use_smooth', [0, 1, 0, 1, 1, 1, 0, 0, 0, 0, 0, 0, 0, 0, 0, 0, 0, 0, 0, 0, 0, 0, 1, 1, 1, 1, 1, 1, 1, 1, 1, 1, 1, 1, 0, 0, 0, 0, 0, 0, 1, 1, 1, 1, 0, 0, 0, 0, 0, 0, 0, 0, 0, 0, 0, 0, 0, 0, 0, 0, 1, 1, 1, 1, 1, 1, 1, 1, 1, 1, 1, 1])
_uv = me_cube_003.uv_layers.new(name='UVMap')
_uv.uv.foreach_set('vector', [1.0, 0.6938, 1.0, 0.7699, 0.3034, 0.7699, 0.3034, 0.6938, 0.06238, 0.6876, 0.06238, 0.7306, 0.03013, 0.7199, 0.01938, 0.6876, 1.0, 0.7701, 1.0, 0.8467, 0.3031, 0.8467, 0.3031, 0.7701, 0.06238, 0.5629, 0.06238, 0.6059, 0.03013, 0.5951, 0.01938, 0.5629, 0.1871, 0.5629, 0.1871, 0.6059, 0.1549, 0.5951, 0.1441, 0.5629, 0.1871, 0.6876, 0.1871, 0.7306, 0.1549, 0.7199, 0.1441, 0.6876, 0.03013, 0.6554, 0.01938, 0.6876, 0.03013, 0.7199, 0.001679, 0.7483, 0.001679, 0.6252, 0.03013, 0.7199, 0.06238, 0.7306, 0.09463, 0.7199, 0.1248, 0.7483, 0.001679, 0.7483, 0.09463, 0.6554, 0.06238, 0.6446, 0.03013, 0.6554, 0.001679, 0.6252, 0.1248, 0.6252, 0.09463, 0.7199, 0.1054, 0.6876, 0.09463, 0.6554, 0.1248, 0.6252, 0.1248, 0.7483, 0.2194, 0.7199, 0.2301, 0.6876, 0.2194, 0.6554, 0.2478, 0.6252, 0.2478, 0.7483, 0.1549, 0.7199, 0.1871, 0.7306, 0.2194, 0.7199, 0.2478, 0.7483, 0.1248, 0.7483, 0.2194, 0.6554, 0.1871, 0.6446, 0.1549, 0.6554, 0.1248, 0.6252, 0.2478, 0.6252, 0.1549, 0.6554, 0.1441, 0.6876, 0.1549, 0.7199, 0.1248, 0.7483, 0.1248, 0.6252, 0.2194, 0.5951, 0.2301, 0.5629, 0.2194, 0.5306, 0.2478, 0.5022, 0.2478, 0.6252, 0.2194, 0.5306, 0.1871, 0.5199, 0.1549, 0.5306, 0.1248, 0.5022, 0.2478, 0.5022, 0.1549, 0.5951, 0.1871, 0.6059, 0.2194, 0.5951, 0.2478, 0.6252, 0.1248, 0.6252, 0.1549, 0.5306, 0.1441, 0.5629, 0.1549, 0.5951, 0.1248, 0.6252, 0.1248, 0.5022, 0.03013, 0.5306, 0.01938, 0.5629, 0.03013, 0.5951, 0.001679, 0.6252, 0.001679, 0.5022, 0.09463, 0.5306, 0.06238, 0.5199, 0.03013, 0.5306, 0.001679, 0.5022, 0.1248, 0.5022, 0.03013, 0.5951, 0.06238, 0.6059, 0.09463, 0.5951, 0.1248, 0.6252, 0.001679, 0.6252, 0.09463, 0.5951, 0.1054, 0.5629, 0.09463, 0.5306, 0.1248, 0.5022, 0.1248, 0.6252, 0.1871, 0.5199, 0.1871, 0.5629, 0.1441, 0.5629, 0.1549, 0.5306, 0.2194, 0.5306, 0.2301, 0.5629, 0.1871, 0.5629, 0.1871, 0.5199, 0.2301, 0.5629, 0.2194, 0.5951, 0.1871, 0.6059, 0.1871, 0.5629, 0.1871, 0.6446, 0.1871, 0.6876, 0.1441, 0.6876, 0.1549, 0.6554, 0.2194, 0.6554, 0.2301, 0.6876, 0.1871, 0.6876, 0.1871, 0.6446, 0.2301, 0.6876, 0.2194, 0.7199, 0.1871, 0.7306, 0.1871, 0.6876, 0.06238, 0.5199, 0.06238, 0.5629, 0.01938, 0.5629, 0.03013, 0.5306, 0.09463, 0.5306, 0.1054, 0.5629, 0.06238, 0.5629, 0.06238, 0.5199, 0.1054, 0.5629, 0.09463, 0.5951, 0.06238, 0.6059, 0.06238, 0.5629, 0.06238, 0.6446, 0.06238, 0.6876, 0.01938, 0.6876, 0.03013, 0.6554, 0.09463, 0.6554, 0.1054, 0.6876, 0.06238, 0.6876, 0.06238, 0.6446, 0.1054, 0.6876, 0.09463, 0.7199, 0.06238, 0.7306, 0.06238, 0.6876, 1.0, 0.9233, 0.3028, 0.9233, 0.3028, 0.8467, 1.0, 0.8467, 0.999, 0.9995, 0.3028, 0.9995, 0.3028, 0.9238, 0.999, 0.9238, 1.0, 0.9233, 1.0, 0.8467, 0.3028, 0.8467, 0.3028, 0.9233, 0.9998, 0.9992, 0.9998, 0.9233, 0.3031, 0.9233, 0.3031, 0.9992, 0.999, 0.8467, 0.3028, 0.8467, 0.3028, 0.9233, 0.999, 0.9233, 0.999, 0.9238, 0.3028, 0.9238, 0.3028, 0.9995, 0.999, 0.9995, 0.06238, 0.6876, 0.06238, 0.7306, 0.03013, 0.7199, 0.01938, 0.6876, 0.06238, 0.5629, 0.06238, 0.6059, 0.03013, 0.5951, 0.01938, 0.5629, 0.1871, 0.5629, 0.1871, 0.6059, 0.1549, 0.5951, 0.1441, 0.5629, 0.1871, 0.6876, 0.1871, 0.7306, 0.1549, 0.7199, 0.1441, 0.6876, 0.03013, 0.6554, 0.01938, 0.6876, 0.03013, 0.7199, 0.0002835, 0.7489, 0.0002835, 0.6252, 0.03013, 0.7199, 0.06238, 0.7306, 0.09463, 0.7199, 0.1248, 0.7489, 0.0002835, 0.7489, 0.09463, 0.6554, 0.06238, 0.6446, 0.03013, 0.6554, 0.0002835, 0.6252, 0.1248, 0.6252, 0.09463, 0.7199, 0.1054, 0.6876, 0.09463, 0.6554, 0.1248, 0.6252, 0.1248, 0.7489, 0.2194, 0.7199, 0.2301, 0.6876, 0.2194, 0.6554, 0.2492, 0.6252, 0.2492, 0.7489, 0.1549, 0.7199, 0.1871, 0.7306, 0.2194, 0.7199, 0.2492, 0.7489, 0.1248, 0.7489, 0.2194, 0.6554, 0.1871, 0.6446, 0.1549, 0.6554, 0.1248, 0.6252, 0.2492, 0.6252, 0.1549, 0.6554, 0.1441, 0.6876, 0.1549, 0.7199, 0.1248, 0.7489, 0.1248, 0.6252, 0.2194, 0.5951, 0.2301, 0.5629, 0.2194, 0.5306, 0.2492, 0.5015, 0.2492, 0.6252, 0.2194, 0.5306, 0.1871, 0.5199, 0.1549, 0.5306, 0.1248, 0.5015, 0.2492, 0.5015, 0.1549, 0.5951, 0.1871, 0.6059, 0.2194, 0.5951, 0.2492, 0.6252, 0.1248, 0.6252, 0.1549, 0.5306, 0.1441, 0.5629, 0.1549, 0.5951, 0.1248, 0.6252, 0.1248, 0.5015, 0.03013, 0.5306, 0.01938, 0.5629, 0.03013, 0.5951, 0.0002835, 0.6252, 0.0002835, 0.5015, 0.09463, 0.5306, 0.06238, 0.5199, 0.03013, 0.5306, 0.0002835, 0.5015, 0.1248, 0.5015, 0.03013, 0.5951, 0.06238, 0.6059, 0.09463, 0.5951, 0.1248, 0.6252, 0.0002835, 0.6252, 0.09463, 0.5951, 0.1054, 0.5629, 0.09463, 0.5306, 0.1248, 0.5015, 0.1248, 0.6252, 0.1871, 0.5199, 0.1871, 0.5629, 0.1441, 0.5629, 0.1549, 0.5306, 0.2194, 0.5306, 0.2301, 0.5629, 0.1871, 0.5629, 0.1871, 0.5199, 0.2301, 0.5629, 0.2194, 0.5951, 0.1871, 0.6059, 0.1871, 0.5629, 0.1871, 0.6446, 0.1871, 0.6876, 0.1441, 0.6876, 0.1549, 0.6554, 0.2194, 0.6554, 0.2301, 0.6876, 0.1871, 0.6876, 0.1871, 0.6446, 0.2301, 0.6876, 0.2194, 0.7199, 0.1871, 0.7306, 0.1871, 0.6876, 0.06238, 0.5199, 0.06238, 0.5629, 0.01938, 0.5629, 0.03013, 0.5306, 0.09463, 0.5306, 0.1054, 0.5629, 0.06238, 0.5629, 0.06238, 0.5199, 0.1054, 0.5629, 0.09463, 0.5951, 0.06238, 0.6059, 0.06238, 0.5629, 0.06238, 0.6446, 0.06238, 0.6876, 0.01938, 0.6876, 0.03013, 0.6554, 0.09463, 0.6554, 0.1054, 0.6876, 0.06238, 0.6876, 0.06238, 0.6446, 0.1054, 0.6876, 0.09463, 0.7199, 0.06238, 0.7306, 0.06238, 0.6876])
me_cube_003.materials.append(mat_mat_bot_cylinder)
me_cube_003.use_remesh_fix_poles = True
me_cube_003.use_remesh_preserve_attributes = False
me_cube_003.update()

# ---- objects
ob_wheel = bpy.data.objects.new('wheel', me_cylinder)
ob_body = bpy.data.objects.new('body', me_cylinder_003)
ob_arm_l = bpy.data.objects.new('arm.L', me_cylinder_006)
ob_arm_r = bpy.data.objects.new('arm.R', me_cylinder_008)
ob_arm_spare = bpy.data.objects.new('arm spare', me_cylinder_010)
ob_cube = bpy.data.objects.new('Cube', me_cube_003)

# ---- transforms, parenting, visibility, modifiers, constraints
ob_wheel.location = (0.0, 0.0, 0.3418)
ob_body.location = (0.0, 0.0, 1.698)
ob_arm_l.location = (0.435, -0.3569, 2.037)
ob_arm_l.rotation_euler = (3.196, 0.2415, 3.806)
ob_arm_r.location = (-0.5458, 0.04715, 1.915)
ob_arm_r.rotation_euler = (0.1988, -0.5609, 0.6447)
ob_arm_r.scale = (-1.0, 1.0, 1.0)
ob_arm_spare.location = (-2.505, 0.01894, 0.7263)
ob_arm_spare.scale = (-1.0, 1.0, 1.0)
ob_cube.location = (-0.7593, -0.08551, 2.199)

# ---- collection membership
col_collection.objects.link(ob_wheel)
col_collection.objects.link(ob_body)
col_collection.objects.link(ob_arm_l)
col_collection.objects.link(ob_arm_r)
col_collection.objects.link(ob_arm_spare)
col_collection.objects.link(ob_cube)

# ---- scene / render settings (as saved in the file)
scene.frame_start = 1; scene.frame_end = 250; scene.frame_set(0)
scene.render.engine = 'BLENDER_EEVEE_NEXT'
scene.cycles.sampling_pattern = 'TABULATED_SOBOL'
scene.cycles.use_light_tree = False
scene.view_settings.view_transform = 'Filmic'
bpy.context.view_layer.update()

# ---- added for rendering (the .blend has no active camera and no usable light): camera, sun
cam_auto = bpy.data.cameras.new('AutoCamera')
cam_auto.lens = 50.0
cam_auto.sensor_width = 36.0
cam_auto.clip_end = 1000.0
ob_auto_camera = bpy.data.objects.new('AutoCamera', cam_auto)
scene.collection.objects.link(ob_auto_camera)
ob_auto_camera.location = (3.813, -6.29536, 5.56495)
ob_auto_camera.rotation_euler = (1.09748, -7.21219e-08, 0.694738)
scene.camera = ob_auto_camera
light_auto_sun = bpy.data.lights.new('AutoSun', 'SUN')
light_auto_sun.energy = 3.0
light_auto_sun.angle = 0.0523599
ob_auto_sun = bpy.data.objects.new('AutoSun', light_auto_sun)
scene.collection.objects.link(ob_auto_sun)
ob_auto_sun.rotation_euler = (0.872665, 0.174533, 0.523599)
bpy.context.view_layer.update()
